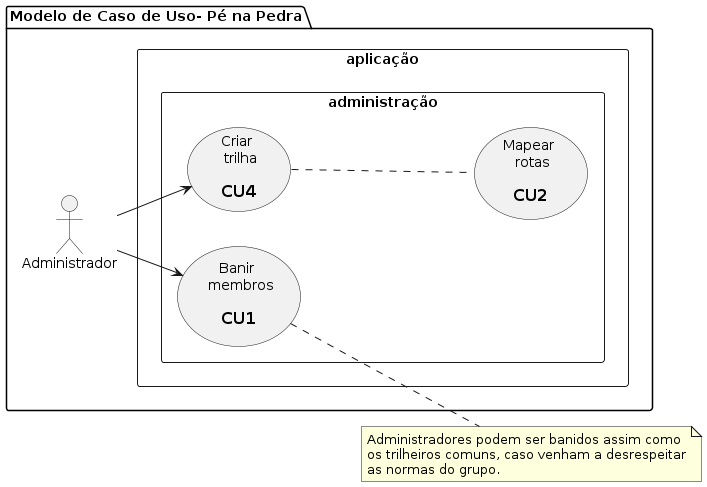

The diagram above was rendered by PlantUML. Its source (embedded in the PNG):
@startuml pe_na_pedra_usecase_2
  left to right direction
  
  package "Modelo de Caso de Uso- Pé na Pedra" {
    
    :Administrador: as adm
    
    rectangle aplicação {
      rectangle administração {
        usecase uc1 as "Banir \n membros\n 
          == CU1"
        usecase uc2 as "Mapear \n rotas\n 
          == CU2"
        usecase uc4 as "Criar \n trilha\n 
          == CU4"
      }
    }
  } 

  note right of uc1
    Administradores podem ser banidos assim como
    os trilheiros comuns, caso venham a desrespeitar
    as normas do grupo.
  end note

  adm --> uc1
  uc4 .. uc2
  adm --> uc4
@enduml